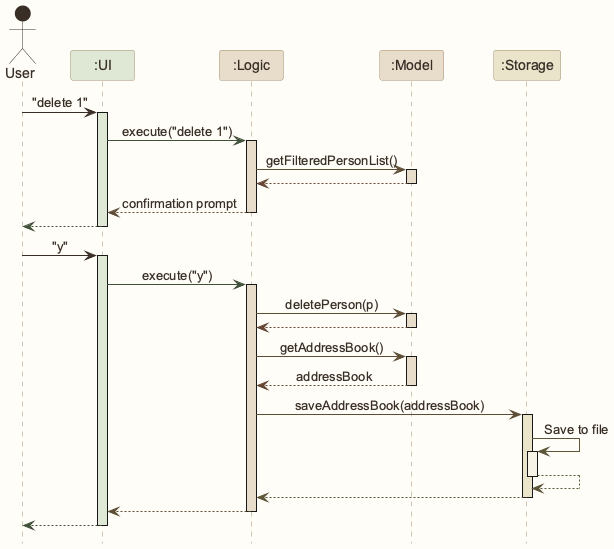

The diagram above was rendered by PlantUML. Its source (embedded in the PNG):
@startuml
!include style.puml
skinparam ArrowFontStyle plain

Actor User as user USER_COLOR
Participant ":UI" as ui UI_COLOR
Participant ":Logic" as logic LOGIC_COLOR
Participant ":Model" as model MODEL_COLOR
Participant ":Storage" as storage STORAGE_COLOR

user -[USER_COLOR]> ui : "delete 1"
activate ui UI_COLOR

ui -[UI_COLOR_T4]> logic : execute("delete 1")
activate logic LOGIC_COLOR

logic -[LOGIC_COLOR_T4]> model : getFilteredPersonList()
activate model MODEL_COLOR

model --[MODEL_COLOR_T4]> logic
deactivate model

logic --[LOGIC_COLOR_T4]> ui : confirmation prompt
deactivate logic

ui--[UI_COLOR_T4]> user
deactivate ui

user -[USER_COLOR]> ui : "y"
activate ui UI_COLOR

ui -[UI_COLOR_T4]> logic : execute("y")
activate logic LOGIC_COLOR

logic -[LOGIC_COLOR_T4]> model : deletePerson(p)
activate model MODEL_COLOR

model --[MODEL_COLOR_T4]> logic
deactivate model

logic -[LOGIC_COLOR_T4]> model : getAddressBook()
activate model MODEL_COLOR
model --[MODEL_COLOR_T4]> logic : addressBook
deactivate model

logic -[LOGIC_COLOR_T4]> storage : saveAddressBook(addressBook)
activate storage STORAGE_COLOR

storage -[STORAGE_COLOR_T4]> storage : Save to file
activate storage STORAGE_COLOR_T1
storage --[STORAGE_COLOR_T4]> storage
deactivate storage

storage --[STORAGE_COLOR_T4]> logic
deactivate storage

logic --[LOGIC_COLOR_T4]> ui
deactivate logic

ui--[UI_COLOR_T4]> user
deactivate ui
@enduml